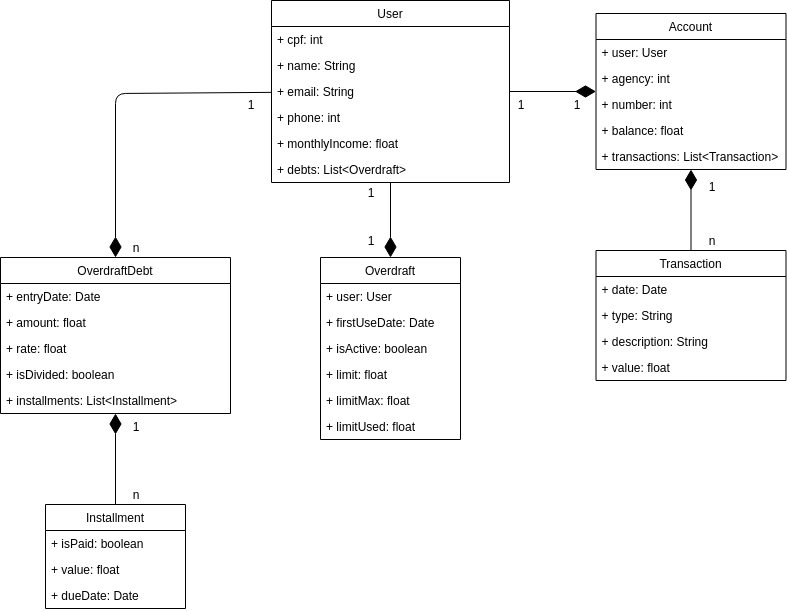

The diagram above was exported from draw.io. Its source (the exported page's mxGraphModel, read from the mxfile embedded in the PNG):
<mxGraphModel dx="868" dy="440" grid="1" gridSize="10" guides="1" tooltips="1" connect="1" arrows="1" fold="1" page="1" pageScale="1" pageWidth="827" pageHeight="1169" math="0" shadow="0">
  <root>
    <mxCell id="0" />
    <mxCell id="1" parent="0" />
    <mxCell id="38ajRurqzAHzEcgLWRJi-1" value="User" style="swimlane;fontStyle=0;childLayout=stackLayout;horizontal=1;startSize=26;fillColor=none;horizontalStack=0;resizeParent=1;resizeParentMax=0;resizeLast=0;collapsible=1;marginBottom=0;" parent="1" vertex="1">
      <mxGeometry x="331" y="277" width="238" height="182" as="geometry" />
    </mxCell>
    <mxCell id="38ajRurqzAHzEcgLWRJi-5" value="+ cpf: int" style="text;strokeColor=none;fillColor=none;align=left;verticalAlign=top;spacingLeft=4;spacingRight=4;overflow=hidden;rotatable=0;points=[[0,0.5],[1,0.5]];portConstraint=eastwest;" parent="38ajRurqzAHzEcgLWRJi-1" vertex="1">
      <mxGeometry y="26" width="238" height="26" as="geometry" />
    </mxCell>
    <mxCell id="38ajRurqzAHzEcgLWRJi-53" value="+ name: String" style="text;strokeColor=none;fillColor=none;align=left;verticalAlign=top;spacingLeft=4;spacingRight=4;overflow=hidden;rotatable=0;points=[[0,0.5],[1,0.5]];portConstraint=eastwest;" parent="38ajRurqzAHzEcgLWRJi-1" vertex="1">
      <mxGeometry y="52" width="238" height="26" as="geometry" />
    </mxCell>
    <mxCell id="38ajRurqzAHzEcgLWRJi-3" value="+ email: String" style="text;strokeColor=none;fillColor=none;align=left;verticalAlign=top;spacingLeft=4;spacingRight=4;overflow=hidden;rotatable=0;points=[[0,0.5],[1,0.5]];portConstraint=eastwest;" parent="38ajRurqzAHzEcgLWRJi-1" vertex="1">
      <mxGeometry y="78" width="238" height="26" as="geometry" />
    </mxCell>
    <mxCell id="38ajRurqzAHzEcgLWRJi-4" value="+ phone: int" style="text;strokeColor=none;fillColor=none;align=left;verticalAlign=top;spacingLeft=4;spacingRight=4;overflow=hidden;rotatable=0;points=[[0,0.5],[1,0.5]];portConstraint=eastwest;" parent="38ajRurqzAHzEcgLWRJi-1" vertex="1">
      <mxGeometry y="104" width="238" height="26" as="geometry" />
    </mxCell>
    <mxCell id="38ajRurqzAHzEcgLWRJi-6" value="+ monthlyIncome: float" style="text;strokeColor=none;fillColor=none;align=left;verticalAlign=top;spacingLeft=4;spacingRight=4;overflow=hidden;rotatable=0;points=[[0,0.5],[1,0.5]];portConstraint=eastwest;" parent="38ajRurqzAHzEcgLWRJi-1" vertex="1">
      <mxGeometry y="130" width="238" height="26" as="geometry" />
    </mxCell>
    <mxCell id="7LYRhuIVRK9D3TDaBbNM-1" value="+ debts: List&lt;Overdraft&gt;" style="text;strokeColor=none;fillColor=none;align=left;verticalAlign=top;spacingLeft=4;spacingRight=4;overflow=hidden;rotatable=0;points=[[0,0.5],[1,0.5]];portConstraint=eastwest;" parent="38ajRurqzAHzEcgLWRJi-1" vertex="1">
      <mxGeometry y="156" width="238" height="26" as="geometry" />
    </mxCell>
    <mxCell id="38ajRurqzAHzEcgLWRJi-7" value="Overdraft" style="swimlane;fontStyle=0;childLayout=stackLayout;horizontal=1;startSize=26;fillColor=none;horizontalStack=0;resizeParent=1;resizeParentMax=0;resizeLast=0;collapsible=1;marginBottom=0;" parent="1" vertex="1">
      <mxGeometry x="380" y="534" width="140" height="182" as="geometry" />
    </mxCell>
    <mxCell id="38ajRurqzAHzEcgLWRJi-9" value="+ user: User" style="text;strokeColor=none;fillColor=none;align=left;verticalAlign=top;spacingLeft=4;spacingRight=4;overflow=hidden;rotatable=0;points=[[0,0.5],[1,0.5]];portConstraint=eastwest;" parent="38ajRurqzAHzEcgLWRJi-7" vertex="1">
      <mxGeometry y="26" width="140" height="26" as="geometry" />
    </mxCell>
    <mxCell id="JxpWjhOWOgjEuXD5BfP3-1" value="+ firstUseDate: Date" style="text;strokeColor=none;fillColor=none;align=left;verticalAlign=top;spacingLeft=4;spacingRight=4;overflow=hidden;rotatable=0;points=[[0,0.5],[1,0.5]];portConstraint=eastwest;" parent="38ajRurqzAHzEcgLWRJi-7" vertex="1">
      <mxGeometry y="52" width="140" height="26" as="geometry" />
    </mxCell>
    <mxCell id="7FCqVDidpK0uA6dhyTK5-1" value="+ isActive: boolean" style="text;strokeColor=none;fillColor=none;align=left;verticalAlign=top;spacingLeft=4;spacingRight=4;overflow=hidden;rotatable=0;points=[[0,0.5],[1,0.5]];portConstraint=eastwest;" parent="38ajRurqzAHzEcgLWRJi-7" vertex="1">
      <mxGeometry y="78" width="140" height="26" as="geometry" />
    </mxCell>
    <mxCell id="38ajRurqzAHzEcgLWRJi-8" value="+ limit: float" style="text;strokeColor=none;fillColor=none;align=left;verticalAlign=top;spacingLeft=4;spacingRight=4;overflow=hidden;rotatable=0;points=[[0,0.5],[1,0.5]];portConstraint=eastwest;" parent="38ajRurqzAHzEcgLWRJi-7" vertex="1">
      <mxGeometry y="104" width="140" height="26" as="geometry" />
    </mxCell>
    <mxCell id="Pan6SONkYembeEe1NmD0-2" value="+ limitMax: float" style="text;strokeColor=none;fillColor=none;align=left;verticalAlign=top;spacingLeft=4;spacingRight=4;overflow=hidden;rotatable=0;points=[[0,0.5],[1,0.5]];portConstraint=eastwest;" parent="38ajRurqzAHzEcgLWRJi-7" vertex="1">
      <mxGeometry y="130" width="140" height="26" as="geometry" />
    </mxCell>
    <mxCell id="Bwag6k9eiXbkr-EIrQ7p-1" value="+ limitUsed: float" style="text;strokeColor=none;fillColor=none;align=left;verticalAlign=top;spacingLeft=4;spacingRight=4;overflow=hidden;rotatable=0;points=[[0,0.5],[1,0.5]];portConstraint=eastwest;" parent="38ajRurqzAHzEcgLWRJi-7" vertex="1">
      <mxGeometry y="156" width="140" height="26" as="geometry" />
    </mxCell>
    <mxCell id="38ajRurqzAHzEcgLWRJi-19" value="Account" style="swimlane;fontStyle=0;childLayout=stackLayout;horizontal=1;startSize=26;fillColor=none;horizontalStack=0;resizeParent=1;resizeParentMax=0;resizeLast=0;collapsible=1;marginBottom=0;" parent="1" vertex="1">
      <mxGeometry x="655.5" y="290" width="190" height="156" as="geometry" />
    </mxCell>
    <mxCell id="38ajRurqzAHzEcgLWRJi-22" value="+ user: User" style="text;strokeColor=none;fillColor=none;align=left;verticalAlign=top;spacingLeft=4;spacingRight=4;overflow=hidden;rotatable=0;points=[[0,0.5],[1,0.5]];portConstraint=eastwest;" parent="38ajRurqzAHzEcgLWRJi-19" vertex="1">
      <mxGeometry y="26" width="190" height="26" as="geometry" />
    </mxCell>
    <mxCell id="38ajRurqzAHzEcgLWRJi-23" value="+ agency: int" style="text;strokeColor=none;fillColor=none;align=left;verticalAlign=top;spacingLeft=4;spacingRight=4;overflow=hidden;rotatable=0;points=[[0,0.5],[1,0.5]];portConstraint=eastwest;" parent="38ajRurqzAHzEcgLWRJi-19" vertex="1">
      <mxGeometry y="52" width="190" height="26" as="geometry" />
    </mxCell>
    <mxCell id="vWkK_XbDTS3AVP_K64Mf-1" value="+ number: int" style="text;strokeColor=none;fillColor=none;align=left;verticalAlign=top;spacingLeft=4;spacingRight=4;overflow=hidden;rotatable=0;points=[[0,0.5],[1,0.5]];portConstraint=eastwest;" parent="38ajRurqzAHzEcgLWRJi-19" vertex="1">
      <mxGeometry y="78" width="190" height="26" as="geometry" />
    </mxCell>
    <mxCell id="38ajRurqzAHzEcgLWRJi-24" value="+ balance: float" style="text;strokeColor=none;fillColor=none;align=left;verticalAlign=top;spacingLeft=4;spacingRight=4;overflow=hidden;rotatable=0;points=[[0,0.5],[1,0.5]];portConstraint=eastwest;" parent="38ajRurqzAHzEcgLWRJi-19" vertex="1">
      <mxGeometry y="104" width="190" height="26" as="geometry" />
    </mxCell>
    <mxCell id="38ajRurqzAHzEcgLWRJi-21" value="+ transactions: List&lt;Transaction&gt;" style="text;strokeColor=none;fillColor=none;align=left;verticalAlign=top;spacingLeft=4;spacingRight=4;overflow=hidden;rotatable=0;points=[[0,0.5],[1,0.5]];portConstraint=eastwest;" parent="38ajRurqzAHzEcgLWRJi-19" vertex="1">
      <mxGeometry y="130" width="190" height="26" as="geometry" />
    </mxCell>
    <mxCell id="38ajRurqzAHzEcgLWRJi-25" value="OverdraftDebt" style="swimlane;fontStyle=0;childLayout=stackLayout;horizontal=1;startSize=26;fillColor=none;horizontalStack=0;resizeParent=1;resizeParentMax=0;resizeLast=0;collapsible=1;marginBottom=0;" parent="1" vertex="1">
      <mxGeometry x="60" y="534" width="230" height="156" as="geometry" />
    </mxCell>
    <mxCell id="bdcOOZtnTJUyRp5G1mp9-1" value="+ entryDate: Date" style="text;strokeColor=none;fillColor=none;align=left;verticalAlign=top;spacingLeft=4;spacingRight=4;overflow=hidden;rotatable=0;points=[[0,0.5],[1,0.5]];portConstraint=eastwest;" parent="38ajRurqzAHzEcgLWRJi-25" vertex="1">
      <mxGeometry y="26" width="230" height="26" as="geometry" />
    </mxCell>
    <mxCell id="38ajRurqzAHzEcgLWRJi-27" value="+ amount: float" style="text;strokeColor=none;fillColor=none;align=left;verticalAlign=top;spacingLeft=4;spacingRight=4;overflow=hidden;rotatable=0;points=[[0,0.5],[1,0.5]];portConstraint=eastwest;" parent="38ajRurqzAHzEcgLWRJi-25" vertex="1">
      <mxGeometry y="52" width="230" height="26" as="geometry" />
    </mxCell>
    <mxCell id="LCjkoXYewCGl2W7SDitS-1" value="+ rate: float" style="text;strokeColor=none;fillColor=none;align=left;verticalAlign=top;spacingLeft=4;spacingRight=4;overflow=hidden;rotatable=0;points=[[0,0.5],[1,0.5]];portConstraint=eastwest;" parent="38ajRurqzAHzEcgLWRJi-25" vertex="1">
      <mxGeometry y="78" width="230" height="26" as="geometry" />
    </mxCell>
    <mxCell id="vz8UbQ_nSaIQzEAaRVAn-12" value="+ isDivided: boolean" style="text;strokeColor=none;fillColor=none;align=left;verticalAlign=top;spacingLeft=4;spacingRight=4;overflow=hidden;rotatable=0;points=[[0,0.5],[1,0.5]];portConstraint=eastwest;" parent="38ajRurqzAHzEcgLWRJi-25" vertex="1">
      <mxGeometry y="104" width="230" height="26" as="geometry" />
    </mxCell>
    <mxCell id="38ajRurqzAHzEcgLWRJi-29" value="+ installments: List&lt;Installment&gt;" style="text;strokeColor=none;fillColor=none;align=left;verticalAlign=top;spacingLeft=4;spacingRight=4;overflow=hidden;rotatable=0;points=[[0,0.5],[1,0.5]];portConstraint=eastwest;" parent="38ajRurqzAHzEcgLWRJi-25" vertex="1">
      <mxGeometry y="130" width="230" height="26" as="geometry" />
    </mxCell>
    <mxCell id="38ajRurqzAHzEcgLWRJi-31" value="Transaction" style="swimlane;fontStyle=0;childLayout=stackLayout;horizontal=1;startSize=26;fillColor=none;horizontalStack=0;resizeParent=1;resizeParentMax=0;resizeLast=0;collapsible=1;marginBottom=0;" parent="1" vertex="1">
      <mxGeometry x="655.5" y="527" width="190" height="130" as="geometry" />
    </mxCell>
    <mxCell id="38ajRurqzAHzEcgLWRJi-32" value="+ date: Date" style="text;strokeColor=none;fillColor=none;align=left;verticalAlign=top;spacingLeft=4;spacingRight=4;overflow=hidden;rotatable=0;points=[[0,0.5],[1,0.5]];portConstraint=eastwest;" parent="38ajRurqzAHzEcgLWRJi-31" vertex="1">
      <mxGeometry y="26" width="190" height="26" as="geometry" />
    </mxCell>
    <mxCell id="38ajRurqzAHzEcgLWRJi-33" value="+ type: String" style="text;strokeColor=none;fillColor=none;align=left;verticalAlign=top;spacingLeft=4;spacingRight=4;overflow=hidden;rotatable=0;points=[[0,0.5],[1,0.5]];portConstraint=eastwest;" parent="38ajRurqzAHzEcgLWRJi-31" vertex="1">
      <mxGeometry y="52" width="190" height="26" as="geometry" />
    </mxCell>
    <mxCell id="38ajRurqzAHzEcgLWRJi-34" value="+ description: String" style="text;strokeColor=none;fillColor=none;align=left;verticalAlign=top;spacingLeft=4;spacingRight=4;overflow=hidden;rotatable=0;points=[[0,0.5],[1,0.5]];portConstraint=eastwest;" parent="38ajRurqzAHzEcgLWRJi-31" vertex="1">
      <mxGeometry y="78" width="190" height="26" as="geometry" />
    </mxCell>
    <mxCell id="38ajRurqzAHzEcgLWRJi-36" value="+ value: float" style="text;strokeColor=none;fillColor=none;align=left;verticalAlign=top;spacingLeft=4;spacingRight=4;overflow=hidden;rotatable=0;points=[[0,0.5],[1,0.5]];portConstraint=eastwest;" parent="38ajRurqzAHzEcgLWRJi-31" vertex="1">
      <mxGeometry y="104" width="190" height="26" as="geometry" />
    </mxCell>
    <mxCell id="38ajRurqzAHzEcgLWRJi-47" value="" style="endArrow=diamondThin;endFill=1;endSize=18;html=1;strokeWidth=1;exitX=0.5;exitY=0;exitDx=0;exitDy=0;" parent="1" source="38ajRurqzAHzEcgLWRJi-31" target="38ajRurqzAHzEcgLWRJi-19" edge="1">
      <mxGeometry width="160" relative="1" as="geometry">
        <mxPoint x="908.5" y="470" as="sourcePoint" />
        <mxPoint x="1068.5" y="470" as="targetPoint" />
      </mxGeometry>
    </mxCell>
    <mxCell id="38ajRurqzAHzEcgLWRJi-54" value="" style="endArrow=diamondThin;endFill=1;endSize=18;html=1;strokeWidth=1;" parent="1" source="38ajRurqzAHzEcgLWRJi-1" target="38ajRurqzAHzEcgLWRJi-19" edge="1">
      <mxGeometry width="160" relative="1" as="geometry">
        <mxPoint x="570" y="460" as="sourcePoint" />
        <mxPoint x="610" y="520" as="targetPoint" />
      </mxGeometry>
    </mxCell>
    <mxCell id="38ajRurqzAHzEcgLWRJi-60" value="n" style="text;html=1;strokeColor=none;fillColor=none;align=center;verticalAlign=middle;whiteSpace=wrap;rounded=0;" parent="1" vertex="1">
      <mxGeometry x="750.5" y="507" width="40" height="20" as="geometry" />
    </mxCell>
    <mxCell id="38ajRurqzAHzEcgLWRJi-61" value="1" style="text;html=1;strokeColor=none;fillColor=none;align=center;verticalAlign=middle;whiteSpace=wrap;rounded=0;" parent="1" vertex="1">
      <mxGeometry x="560" y="371" width="40" height="20" as="geometry" />
    </mxCell>
    <mxCell id="38ajRurqzAHzEcgLWRJi-62" value="1" style="text;html=1;strokeColor=none;fillColor=none;align=center;verticalAlign=middle;whiteSpace=wrap;rounded=0;" parent="1" vertex="1">
      <mxGeometry x="750.5" y="453" width="40" height="20" as="geometry" />
    </mxCell>
    <mxCell id="38ajRurqzAHzEcgLWRJi-63" value="1" style="text;html=1;strokeColor=none;fillColor=none;align=center;verticalAlign=middle;whiteSpace=wrap;rounded=0;" parent="1" vertex="1">
      <mxGeometry x="615.5" y="371" width="40" height="20" as="geometry" />
    </mxCell>
    <mxCell id="JxpWjhOWOgjEuXD5BfP3-2" value="" style="endArrow=diamondThin;endFill=1;endSize=18;html=1;" parent="1" source="38ajRurqzAHzEcgLWRJi-1" target="38ajRurqzAHzEcgLWRJi-7" edge="1">
      <mxGeometry width="160" relative="1" as="geometry">
        <mxPoint x="160" y="530" as="sourcePoint" />
        <mxPoint x="320" y="530" as="targetPoint" />
      </mxGeometry>
    </mxCell>
    <mxCell id="JxpWjhOWOgjEuXD5BfP3-3" value="1" style="text;html=1;strokeColor=none;fillColor=none;align=center;verticalAlign=middle;whiteSpace=wrap;rounded=0;" parent="1" vertex="1">
      <mxGeometry x="410" y="459" width="40" height="20" as="geometry" />
    </mxCell>
    <mxCell id="JxpWjhOWOgjEuXD5BfP3-4" value="1" style="text;html=1;strokeColor=none;fillColor=none;align=center;verticalAlign=middle;whiteSpace=wrap;rounded=0;" parent="1" vertex="1">
      <mxGeometry x="410" y="507" width="40" height="20" as="geometry" />
    </mxCell>
    <mxCell id="7FCqVDidpK0uA6dhyTK5-25" value="" style="endArrow=diamondThin;endFill=1;endSize=18;html=1;" parent="1" source="38ajRurqzAHzEcgLWRJi-1" target="38ajRurqzAHzEcgLWRJi-25" edge="1">
      <mxGeometry width="160" relative="1" as="geometry">
        <mxPoint x="200" y="780" as="sourcePoint" />
        <mxPoint x="360" y="780" as="targetPoint" />
        <Array as="points">
          <mxPoint x="175" y="370" />
        </Array>
      </mxGeometry>
    </mxCell>
    <mxCell id="7FCqVDidpK0uA6dhyTK5-26" value="n" style="text;html=1;strokeColor=none;fillColor=none;align=center;verticalAlign=middle;whiteSpace=wrap;rounded=0;" parent="1" vertex="1">
      <mxGeometry x="175" y="514" width="40" height="20" as="geometry" />
    </mxCell>
    <mxCell id="7FCqVDidpK0uA6dhyTK5-27" value="1" style="text;html=1;strokeColor=none;fillColor=none;align=center;verticalAlign=middle;whiteSpace=wrap;rounded=0;" parent="1" vertex="1">
      <mxGeometry x="290" y="371" width="40" height="20" as="geometry" />
    </mxCell>
    <mxCell id="vz8UbQ_nSaIQzEAaRVAn-2" value="Installment" style="swimlane;fontStyle=0;childLayout=stackLayout;horizontal=1;startSize=26;fillColor=none;horizontalStack=0;resizeParent=1;resizeParentMax=0;resizeLast=0;collapsible=1;marginBottom=0;" parent="1" vertex="1">
      <mxGeometry x="105" y="781" width="140" height="104" as="geometry" />
    </mxCell>
    <mxCell id="vz8UbQ_nSaIQzEAaRVAn-4" value="+ isPaid: boolean" style="text;strokeColor=none;fillColor=none;align=left;verticalAlign=top;spacingLeft=4;spacingRight=4;overflow=hidden;rotatable=0;points=[[0,0.5],[1,0.5]];portConstraint=eastwest;" parent="vz8UbQ_nSaIQzEAaRVAn-2" vertex="1">
      <mxGeometry y="26" width="140" height="26" as="geometry" />
    </mxCell>
    <mxCell id="vz8UbQ_nSaIQzEAaRVAn-5" value="+ value: float" style="text;strokeColor=none;fillColor=none;align=left;verticalAlign=top;spacingLeft=4;spacingRight=4;overflow=hidden;rotatable=0;points=[[0,0.5],[1,0.5]];portConstraint=eastwest;" parent="vz8UbQ_nSaIQzEAaRVAn-2" vertex="1">
      <mxGeometry y="52" width="140" height="26" as="geometry" />
    </mxCell>
    <mxCell id="vz8UbQ_nSaIQzEAaRVAn-6" value="+ dueDate: Date" style="text;strokeColor=none;fillColor=none;align=left;verticalAlign=top;spacingLeft=4;spacingRight=4;overflow=hidden;rotatable=0;points=[[0,0.5],[1,0.5]];portConstraint=eastwest;" parent="vz8UbQ_nSaIQzEAaRVAn-2" vertex="1">
      <mxGeometry y="78" width="140" height="26" as="geometry" />
    </mxCell>
    <mxCell id="vz8UbQ_nSaIQzEAaRVAn-9" value="" style="endArrow=diamondThin;endFill=1;endSize=18;html=1;" parent="1" source="vz8UbQ_nSaIQzEAaRVAn-2" target="38ajRurqzAHzEcgLWRJi-25" edge="1">
      <mxGeometry width="160" relative="1" as="geometry">
        <mxPoint x="340" y="794" as="sourcePoint" />
        <mxPoint x="500" y="794" as="targetPoint" />
      </mxGeometry>
    </mxCell>
    <mxCell id="vz8UbQ_nSaIQzEAaRVAn-10" value="1" style="text;html=1;strokeColor=none;fillColor=none;align=center;verticalAlign=middle;whiteSpace=wrap;rounded=0;" parent="1" vertex="1">
      <mxGeometry x="175" y="693" width="40" height="20" as="geometry" />
    </mxCell>
    <mxCell id="vz8UbQ_nSaIQzEAaRVAn-11" value="n" style="text;html=1;strokeColor=none;fillColor=none;align=center;verticalAlign=middle;whiteSpace=wrap;rounded=0;" parent="1" vertex="1">
      <mxGeometry x="175" y="761" width="40" height="20" as="geometry" />
    </mxCell>
  </root>
</mxGraphModel>